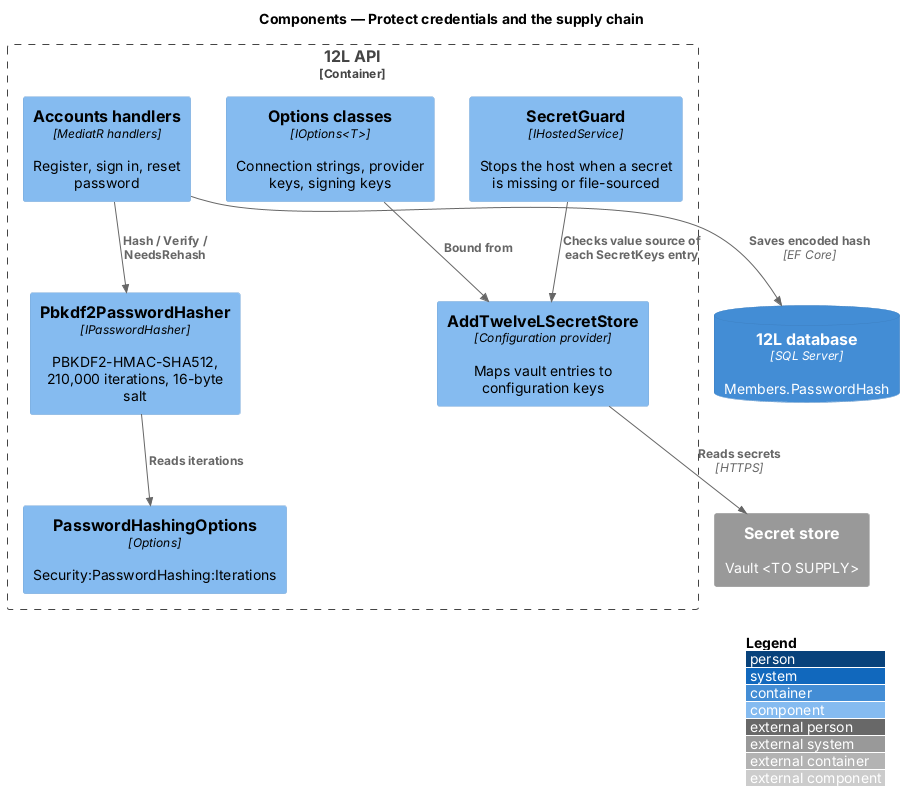

The diagram above was rendered by PlantUML. Its source (embedded in the PNG):
@startuml
!include <C4/C4_Component>
LAYOUT_WITH_LEGEND()
title Components — Protect credentials and the supply chain

System_Ext(vault, "Secret store", "Vault <TO SUPPLY>")
Container_Boundary(api, "12L API") {
  Component(provider, "AddTwelveLSecretStore", "Configuration provider", "Maps vault entries to configuration keys")
  Component(guard, "SecretGuard", "IHostedService", "Stops the host when a secret is missing or file-sourced")
  Component(options, "Options classes", "IOptions<T>", "Connection strings, provider keys, signing keys")
  Component(handlers, "Accounts handlers", "MediatR handlers", "Register, sign in, reset password")
  Component(hasher, "Pbkdf2PasswordHasher", "IPasswordHasher", "PBKDF2-HMAC-SHA512, 210,000 iterations, 16-byte salt")
  Component(hashopts, "PasswordHashingOptions", "Options", "Security:PasswordHashing:Iterations")
}
ContainerDb(db, "12L database", "SQL Server", "Members.PasswordHash")

Rel(provider, vault, "Reads secrets", "HTTPS")
Rel(guard, provider, "Checks value source of each SecretKeys entry")
Rel(options, provider, "Bound from")
Rel(handlers, hasher, "Hash / Verify / NeedsRehash")
Rel(hasher, hashopts, "Reads iterations")
Rel(handlers, db, "Saves encoded hash", "EF Core")
@enduml